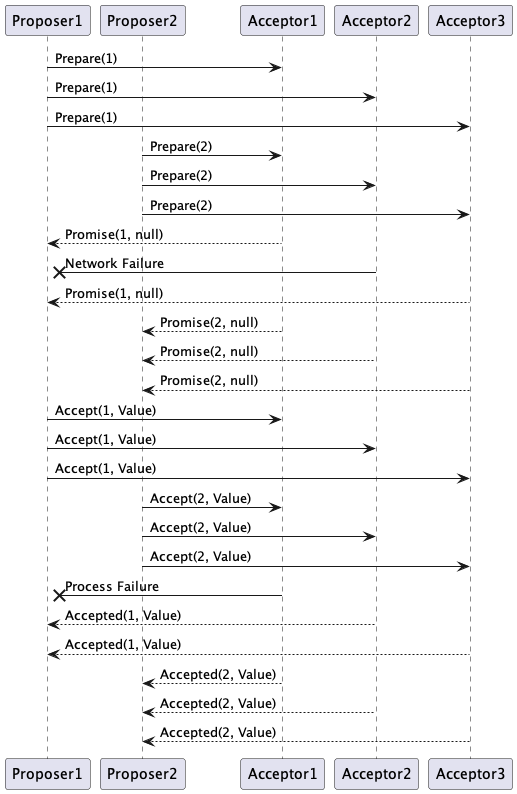

The diagram above was rendered by PlantUML. Its source (embedded in the PNG):
@startuml
participant "Proposer1" as P1
participant "Proposer2" as P2
participant "Acceptor1" as A1
participant "Acceptor2" as A2
participant "Acceptor3" as A3

P1 -> A1: Prepare(1)
P1 -> A2: Prepare(1)
P1 -> A3: Prepare(1)

P2 -> A1: Prepare(2)
P2 -> A2: Prepare(2)
P2 -> A3: Prepare(2)

A1 --> P1: Promise(1, null)
A2 -x P1: Network Failure
A3 --> P1: Promise(1, null)

A1 --> P2: Promise(2, null)
A2 --> P2: Promise(2, null)
A3 --> P2: Promise(2, null)

P1 -> A1: Accept(1, Value)
P1 -> A2: Accept(1, Value)
P1 -> A3: Accept(1, Value)

P2 -> A1: Accept(2, Value)
P2 -> A2: Accept(2, Value)
P2 -> A3: Accept(2, Value)

A1 -x P1: Process Failure
A2 --> P1: Accepted(1, Value)
A3 --> P1: Accepted(1, Value)

A1 --> P2: Accepted(2, Value)
A2 --> P2: Accepted(2, Value)
A3 --> P2: Accepted(2, Value)

@enduml